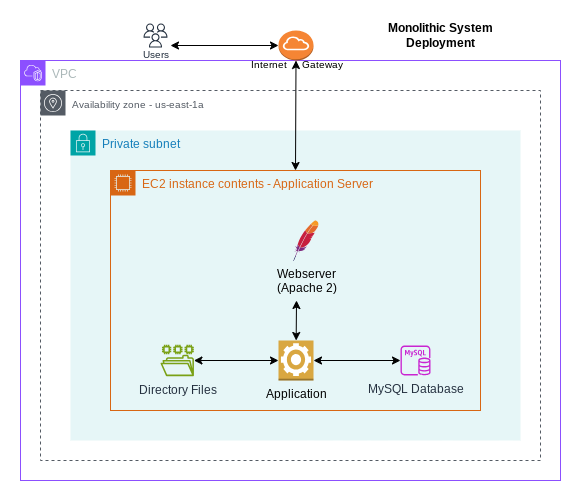

The diagram above was exported from draw.io. Its source (the exported page's mxGraphModel, read from the mxfile embedded in the PNG):
<mxGraphModel dx="880" dy="460" grid="1" gridSize="10" guides="1" tooltips="1" connect="1" arrows="1" fold="1" page="1" pageScale="1" pageWidth="850" pageHeight="1100" math="0" shadow="0">
  <root>
    <mxCell id="0" />
    <mxCell id="1" parent="0" />
    <mxCell id="yZ6Fuw1pJ-P0sCVu38_e-14" value="Private subnet" style="points=[[0,0],[0.25,0],[0.5,0],[0.75,0],[1,0],[1,0.25],[1,0.5],[1,0.75],[1,1],[0.75,1],[0.5,1],[0.25,1],[0,1],[0,0.75],[0,0.5],[0,0.25]];outlineConnect=0;gradientColor=none;html=1;whiteSpace=wrap;fontSize=12;fontStyle=0;container=1;pointerEvents=0;collapsible=0;recursiveResize=0;shape=mxgraph.aws4.group;grIcon=mxgraph.aws4.group_security_group;grStroke=0;strokeColor=#00A4A6;fillColor=#E6F6F7;verticalAlign=top;align=left;spacingLeft=30;fontColor=#147EBA;dashed=0;" parent="1" vertex="1">
      <mxGeometry x="200" y="110" width="450" height="310" as="geometry" />
    </mxCell>
    <mxCell id="TctShuTFtssWtIs8ooRB-1" value="VPC" style="points=[[0,0],[0.25,0],[0.5,0],[0.75,0],[1,0],[1,0.25],[1,0.5],[1,0.75],[1,1],[0.75,1],[0.5,1],[0.25,1],[0,1],[0,0.75],[0,0.5],[0,0.25]];outlineConnect=0;gradientColor=none;html=1;whiteSpace=wrap;fontSize=12;fontStyle=0;container=1;pointerEvents=0;collapsible=0;recursiveResize=0;shape=mxgraph.aws4.group;grIcon=mxgraph.aws4.group_vpc2;strokeColor=#8C4FFF;fillColor=none;verticalAlign=top;align=left;spacingLeft=30;fontColor=#AAB7B8;dashed=0;" parent="1" vertex="1">
      <mxGeometry x="150" y="40" width="540" height="420" as="geometry" />
    </mxCell>
    <mxCell id="TctShuTFtssWtIs8ooRB-8" value="&lt;font style=&quot;font-size: 10px;&quot;&gt;Availability zone - us-east-1a&lt;/font&gt;" style="sketch=0;outlineConnect=0;gradientColor=none;html=1;whiteSpace=wrap;fontSize=12;fontStyle=0;shape=mxgraph.aws4.group;grIcon=mxgraph.aws4.group_availability_zone;strokeColor=#545B64;fillColor=none;verticalAlign=top;align=left;spacingLeft=30;fontColor=#545B64;dashed=1;" parent="TctShuTFtssWtIs8ooRB-1" vertex="1">
      <mxGeometry x="20" y="30" width="500" height="370" as="geometry" />
    </mxCell>
    <mxCell id="yZ6Fuw1pJ-P0sCVu38_e-21" value="Directory Files" style="sketch=0;outlineConnect=0;fontColor=#232F3E;gradientColor=none;fillColor=#7AA116;strokeColor=none;dashed=0;verticalLabelPosition=bottom;verticalAlign=top;align=center;html=1;fontSize=12;fontStyle=0;aspect=fixed;pointerEvents=1;shape=mxgraph.aws4.file_system;" parent="TctShuTFtssWtIs8ooRB-1" vertex="1">
      <mxGeometry x="140" y="284.36" width="33.43" height="31.28" as="geometry" />
    </mxCell>
    <mxCell id="yZ6Fuw1pJ-P0sCVu38_e-15" value="EC2 instance contents - Application Server" style="points=[[0,0],[0.25,0],[0.5,0],[0.75,0],[1,0],[1,0.25],[1,0.5],[1,0.75],[1,1],[0.75,1],[0.5,1],[0.25,1],[0,1],[0,0.75],[0,0.5],[0,0.25]];outlineConnect=0;gradientColor=none;html=1;whiteSpace=wrap;fontSize=12;fontStyle=0;container=1;pointerEvents=0;collapsible=0;recursiveResize=0;shape=mxgraph.aws4.group;grIcon=mxgraph.aws4.group_ec2_instance_contents;strokeColor=#D86613;fillColor=none;verticalAlign=top;align=left;spacingLeft=30;fontColor=#D86613;dashed=0;" parent="TctShuTFtssWtIs8ooRB-1" vertex="1">
      <mxGeometry x="90" y="110" width="370" height="240" as="geometry" />
    </mxCell>
    <mxCell id="yZ6Fuw1pJ-P0sCVu38_e-23" value="Webserver&lt;br&gt;(Apache 2)" style="dashed=0;outlineConnect=0;html=1;align=center;labelPosition=center;verticalLabelPosition=bottom;verticalAlign=top;shape=mxgraph.weblogos.apache" parent="yZ6Fuw1pJ-P0sCVu38_e-15" vertex="1">
      <mxGeometry x="183" y="50" width="25" height="40" as="geometry" />
    </mxCell>
    <mxCell id="yZ6Fuw1pJ-P0sCVu38_e-18" value="MySQL Database" style="sketch=0;outlineConnect=0;fontColor=#232F3E;gradientColor=none;fillColor=#C925D1;strokeColor=none;dashed=0;verticalLabelPosition=bottom;verticalAlign=top;align=center;html=1;fontSize=12;fontStyle=0;aspect=fixed;pointerEvents=1;shape=mxgraph.aws4.rds_mysql_instance;" parent="yZ6Fuw1pJ-P0sCVu38_e-15" vertex="1">
      <mxGeometry x="290" y="175" width="30" height="30" as="geometry" />
    </mxCell>
    <mxCell id="yZ6Fuw1pJ-P0sCVu38_e-24" value="" style="endArrow=classic;startArrow=classic;html=1;rounded=0;" parent="TctShuTFtssWtIs8ooRB-1" source="yZ6Fuw1pJ-P0sCVu38_e-21" target="yZ6Fuw1pJ-P0sCVu38_e-16" edge="1">
      <mxGeometry width="50" height="50" relative="1" as="geometry">
        <mxPoint x="250" y="230" as="sourcePoint" />
        <mxPoint x="300" y="180" as="targetPoint" />
      </mxGeometry>
    </mxCell>
    <mxCell id="yZ6Fuw1pJ-P0sCVu38_e-16" value="Application" style="outlineConnect=0;dashed=0;verticalLabelPosition=bottom;verticalAlign=top;align=center;html=1;shape=mxgraph.aws3.worker;fillColor=#D9A741;gradientColor=none;" parent="TctShuTFtssWtIs8ooRB-1" vertex="1">
      <mxGeometry x="258" y="280" width="35" height="40" as="geometry" />
    </mxCell>
    <mxCell id="yZ6Fuw1pJ-P0sCVu38_e-25" value="" style="endArrow=classic;startArrow=classic;html=1;rounded=0;" parent="TctShuTFtssWtIs8ooRB-1" source="yZ6Fuw1pJ-P0sCVu38_e-16" target="yZ6Fuw1pJ-P0sCVu38_e-18" edge="1">
      <mxGeometry width="50" height="50" relative="1" as="geometry">
        <mxPoint x="293" y="240" as="sourcePoint" />
        <mxPoint x="343" y="190" as="targetPoint" />
      </mxGeometry>
    </mxCell>
    <mxCell id="yZ6Fuw1pJ-P0sCVu38_e-26" value="" style="endArrow=classic;startArrow=classic;html=1;rounded=0;" parent="TctShuTFtssWtIs8ooRB-1" source="yZ6Fuw1pJ-P0sCVu38_e-16" edge="1">
      <mxGeometry width="50" height="50" relative="1" as="geometry">
        <mxPoint x="293" y="240" as="sourcePoint" />
        <mxPoint x="276" y="240" as="targetPoint" />
      </mxGeometry>
    </mxCell>
    <mxCell id="TctShuTFtssWtIs8ooRB-7" value="&lt;font style=&quot;font-size: 10px;&quot;&gt;Internet&amp;nbsp; &amp;nbsp; &amp;nbsp;Gateway&lt;/font&gt;" style="outlineConnect=0;dashed=0;verticalLabelPosition=bottom;verticalAlign=top;align=center;html=1;shape=mxgraph.aws3.internet_gateway;fillColor=#F58534;gradientColor=none;spacingTop=-10;" parent="1" vertex="1">
      <mxGeometry x="408" y="10" width="35" height="30" as="geometry" />
    </mxCell>
    <mxCell id="TctShuTFtssWtIs8ooRB-26" value="&lt;font style=&quot;font-size: 10px;&quot;&gt;Users&lt;/font&gt;" style="sketch=0;outlineConnect=0;fontColor=#232F3E;gradientColor=none;strokeColor=#232F3E;fillColor=#ffffff;dashed=0;verticalLabelPosition=bottom;verticalAlign=top;align=center;html=1;fontSize=12;fontStyle=0;aspect=fixed;shape=mxgraph.aws4.resourceIcon;resIcon=mxgraph.aws4.users;spacingTop=-10;" parent="1" vertex="1">
      <mxGeometry x="270" width="30" height="30" as="geometry" />
    </mxCell>
    <mxCell id="TctShuTFtssWtIs8ooRB-27" value="&lt;b&gt;Monolithic System Deployment&lt;/b&gt;" style="text;html=1;align=center;verticalAlign=middle;whiteSpace=wrap;rounded=0;" parent="1" vertex="1">
      <mxGeometry x="490" width="160" height="30" as="geometry" />
    </mxCell>
    <mxCell id="TctShuTFtssWtIs8ooRB-28" value="" style="endArrow=classic;startArrow=classic;html=1;rounded=0;entryX=0;entryY=0.5;entryDx=0;entryDy=0;entryPerimeter=0;" parent="1" target="TctShuTFtssWtIs8ooRB-7" edge="1">
      <mxGeometry width="50" height="50" relative="1" as="geometry">
        <mxPoint x="300" y="25" as="sourcePoint" />
        <mxPoint x="450" y="190" as="targetPoint" />
      </mxGeometry>
    </mxCell>
    <mxCell id="TctShuTFtssWtIs8ooRB-29" value="" style="endArrow=classic;startArrow=classic;html=1;rounded=0;entryX=0.5;entryY=1;entryDx=0;entryDy=0;entryPerimeter=0;exitX=0.5;exitY=0;exitDx=0;exitDy=0;" parent="1" source="yZ6Fuw1pJ-P0sCVu38_e-15" target="TctShuTFtssWtIs8ooRB-7" edge="1">
      <mxGeometry width="50" height="50" relative="1" as="geometry">
        <mxPoint x="412.5" y="70" as="sourcePoint" />
        <mxPoint x="390" y="70" as="targetPoint" />
      </mxGeometry>
    </mxCell>
  </root>
</mxGraphModel>